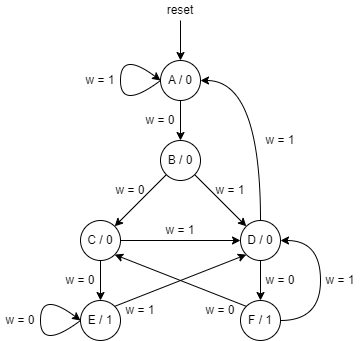

The diagram above was exported from draw.io. Its source (the exported page's mxGraphModel, read from the mxfile embedded in the PNG):
<mxGraphModel dx="1761" dy="601" grid="1" gridSize="10" guides="1" tooltips="1" connect="1" arrows="1" fold="1" page="1" pageScale="1" pageWidth="827" pageHeight="1169" math="0" shadow="0">
  <root>
    <mxCell id="0" />
    <mxCell id="1" parent="0" />
    <mxCell id="0p-rAPhgKyxUp3SJY8NE-3" value="A / 0" style="ellipse;whiteSpace=wrap;html=1;aspect=fixed;" vertex="1" parent="1">
      <mxGeometry x="-200" y="320" width="40" height="40" as="geometry" />
    </mxCell>
    <mxCell id="0p-rAPhgKyxUp3SJY8NE-4" value="B / 0" style="ellipse;whiteSpace=wrap;html=1;aspect=fixed;" vertex="1" parent="1">
      <mxGeometry x="-200" y="400" width="40" height="40" as="geometry" />
    </mxCell>
    <mxCell id="0p-rAPhgKyxUp3SJY8NE-5" value="D / 0" style="ellipse;whiteSpace=wrap;html=1;aspect=fixed;" vertex="1" parent="1">
      <mxGeometry x="-120" y="480" width="40" height="40" as="geometry" />
    </mxCell>
    <mxCell id="0p-rAPhgKyxUp3SJY8NE-6" value="C / 0" style="ellipse;whiteSpace=wrap;html=1;aspect=fixed;" vertex="1" parent="1">
      <mxGeometry x="-280" y="480" width="40" height="40" as="geometry" />
    </mxCell>
    <mxCell id="0p-rAPhgKyxUp3SJY8NE-7" value="F / 1" style="ellipse;whiteSpace=wrap;html=1;aspect=fixed;" vertex="1" parent="1">
      <mxGeometry x="-120" y="560" width="40" height="40" as="geometry" />
    </mxCell>
    <mxCell id="0p-rAPhgKyxUp3SJY8NE-8" value="E / 1" style="ellipse;whiteSpace=wrap;html=1;aspect=fixed;" vertex="1" parent="1">
      <mxGeometry x="-280" y="560" width="40" height="40" as="geometry" />
    </mxCell>
    <mxCell id="0p-rAPhgKyxUp3SJY8NE-9" value="" style="endArrow=classic;html=1;rounded=0;entryX=0.5;entryY=0;entryDx=0;entryDy=0;exitX=0.5;exitY=1;exitDx=0;exitDy=0;" edge="1" parent="1" source="0p-rAPhgKyxUp3SJY8NE-3" target="0p-rAPhgKyxUp3SJY8NE-4">
      <mxGeometry width="50" height="50" relative="1" as="geometry">
        <mxPoint x="-390" y="560" as="sourcePoint" />
        <mxPoint x="-340" y="510" as="targetPoint" />
      </mxGeometry>
    </mxCell>
    <mxCell id="0p-rAPhgKyxUp3SJY8NE-10" value="w = 0" style="text;html=1;align=center;verticalAlign=middle;whiteSpace=wrap;rounded=0;" vertex="1" parent="1">
      <mxGeometry x="-220" y="370" width="40" height="20" as="geometry" />
    </mxCell>
    <mxCell id="0p-rAPhgKyxUp3SJY8NE-11" value="" style="endArrow=classic;html=1;rounded=0;entryX=0.5;entryY=0;entryDx=0;entryDy=0;exitX=0.5;exitY=1;exitDx=0;exitDy=0;" edge="1" parent="1" source="0p-rAPhgKyxUp3SJY8NE-16" target="0p-rAPhgKyxUp3SJY8NE-3">
      <mxGeometry width="50" height="50" relative="1" as="geometry">
        <mxPoint x="-390" y="560" as="sourcePoint" />
        <mxPoint x="-340" y="510" as="targetPoint" />
      </mxGeometry>
    </mxCell>
    <mxCell id="0p-rAPhgKyxUp3SJY8NE-12" value="" style="endArrow=classic;html=1;rounded=0;entryX=0;entryY=0.5;entryDx=0;entryDy=0;curved=1;" edge="1" parent="1" target="0p-rAPhgKyxUp3SJY8NE-3">
      <mxGeometry width="50" height="50" relative="1" as="geometry">
        <mxPoint x="-200" y="340" as="sourcePoint" />
        <mxPoint x="-340" y="510" as="targetPoint" />
        <Array as="points">
          <mxPoint x="-240" y="370" />
          <mxPoint x="-240" y="310" />
        </Array>
      </mxGeometry>
    </mxCell>
    <mxCell id="0p-rAPhgKyxUp3SJY8NE-13" value="w = 1" style="text;html=1;align=center;verticalAlign=middle;whiteSpace=wrap;rounded=0;" vertex="1" parent="1">
      <mxGeometry x="-280" y="330" width="40" height="20" as="geometry" />
    </mxCell>
    <mxCell id="0p-rAPhgKyxUp3SJY8NE-15" value="w = 0" style="text;html=1;align=center;verticalAlign=middle;whiteSpace=wrap;rounded=0;" vertex="1" parent="1">
      <mxGeometry x="-250" y="440" width="40" height="20" as="geometry" />
    </mxCell>
    <mxCell id="0p-rAPhgKyxUp3SJY8NE-16" value="reset" style="text;html=1;align=center;verticalAlign=middle;whiteSpace=wrap;rounded=0;" vertex="1" parent="1">
      <mxGeometry x="-200" y="260" width="40" height="20" as="geometry" />
    </mxCell>
    <mxCell id="0p-rAPhgKyxUp3SJY8NE-17" value="" style="endArrow=classic;html=1;rounded=0;entryX=0;entryY=0;entryDx=0;entryDy=0;exitX=1;exitY=1;exitDx=0;exitDy=0;" edge="1" parent="1" source="0p-rAPhgKyxUp3SJY8NE-4" target="0p-rAPhgKyxUp3SJY8NE-5">
      <mxGeometry width="50" height="50" relative="1" as="geometry">
        <mxPoint x="-420" y="510" as="sourcePoint" />
        <mxPoint x="-370" y="460" as="targetPoint" />
      </mxGeometry>
    </mxCell>
    <mxCell id="0p-rAPhgKyxUp3SJY8NE-18" value="" style="endArrow=classic;html=1;rounded=0;entryX=1;entryY=0;entryDx=0;entryDy=0;exitX=0;exitY=1;exitDx=0;exitDy=0;" edge="1" parent="1" source="0p-rAPhgKyxUp3SJY8NE-4" target="0p-rAPhgKyxUp3SJY8NE-6">
      <mxGeometry width="50" height="50" relative="1" as="geometry">
        <mxPoint x="-156" y="444" as="sourcePoint" />
        <mxPoint x="-104" y="496" as="targetPoint" />
      </mxGeometry>
    </mxCell>
    <mxCell id="0p-rAPhgKyxUp3SJY8NE-19" value="" style="endArrow=classic;html=1;rounded=0;entryX=0;entryY=0.5;entryDx=0;entryDy=0;exitX=1;exitY=0.5;exitDx=0;exitDy=0;" edge="1" parent="1" source="0p-rAPhgKyxUp3SJY8NE-6" target="0p-rAPhgKyxUp3SJY8NE-5">
      <mxGeometry width="50" height="50" relative="1" as="geometry">
        <mxPoint x="-184" y="444" as="sourcePoint" />
        <mxPoint x="-236" y="496" as="targetPoint" />
      </mxGeometry>
    </mxCell>
    <mxCell id="0p-rAPhgKyxUp3SJY8NE-20" value="w = 1" style="text;html=1;align=center;verticalAlign=middle;whiteSpace=wrap;rounded=0;" vertex="1" parent="1">
      <mxGeometry x="-150" y="440" width="40" height="20" as="geometry" />
    </mxCell>
    <mxCell id="0p-rAPhgKyxUp3SJY8NE-21" value="" style="endArrow=classic;html=1;rounded=0;entryX=0.5;entryY=0;entryDx=0;entryDy=0;exitX=0.5;exitY=1;exitDx=0;exitDy=0;" edge="1" parent="1" source="0p-rAPhgKyxUp3SJY8NE-6" target="0p-rAPhgKyxUp3SJY8NE-8">
      <mxGeometry width="50" height="50" relative="1" as="geometry">
        <mxPoint x="-420" y="510" as="sourcePoint" />
        <mxPoint x="-370" y="460" as="targetPoint" />
      </mxGeometry>
    </mxCell>
    <mxCell id="0p-rAPhgKyxUp3SJY8NE-22" value="w = 0" style="text;html=1;align=center;verticalAlign=middle;whiteSpace=wrap;rounded=0;" vertex="1" parent="1">
      <mxGeometry x="-300" y="530" width="40" height="20" as="geometry" />
    </mxCell>
    <mxCell id="0p-rAPhgKyxUp3SJY8NE-23" value="w = 1" style="text;html=1;align=center;verticalAlign=middle;whiteSpace=wrap;rounded=0;" vertex="1" parent="1">
      <mxGeometry x="-200" y="480" width="40" height="20" as="geometry" />
    </mxCell>
    <mxCell id="0p-rAPhgKyxUp3SJY8NE-24" value="" style="endArrow=classic;html=1;rounded=0;exitX=1;exitY=0;exitDx=0;exitDy=0;entryX=0;entryY=1;entryDx=0;entryDy=0;" edge="1" parent="1" source="0p-rAPhgKyxUp3SJY8NE-8" target="0p-rAPhgKyxUp3SJY8NE-5">
      <mxGeometry width="50" height="50" relative="1" as="geometry">
        <mxPoint x="-420" y="510" as="sourcePoint" />
        <mxPoint x="-370" y="460" as="targetPoint" />
      </mxGeometry>
    </mxCell>
    <mxCell id="0p-rAPhgKyxUp3SJY8NE-25" value="w = 1" style="text;html=1;align=center;verticalAlign=middle;whiteSpace=wrap;rounded=0;" vertex="1" parent="1">
      <mxGeometry x="-240" y="560" width="40" height="20" as="geometry" />
    </mxCell>
    <mxCell id="0p-rAPhgKyxUp3SJY8NE-26" value="" style="endArrow=classic;html=1;rounded=0;entryX=1;entryY=0.5;entryDx=0;entryDy=0;exitX=0.5;exitY=0;exitDx=0;exitDy=0;curved=1;" edge="1" parent="1" source="0p-rAPhgKyxUp3SJY8NE-5" target="0p-rAPhgKyxUp3SJY8NE-3">
      <mxGeometry width="50" height="50" relative="1" as="geometry">
        <mxPoint x="-420" y="510" as="sourcePoint" />
        <mxPoint x="-370" y="460" as="targetPoint" />
        <Array as="points">
          <mxPoint x="-100" y="340" />
        </Array>
      </mxGeometry>
    </mxCell>
    <mxCell id="0p-rAPhgKyxUp3SJY8NE-27" value="w = 1" style="text;html=1;align=center;verticalAlign=middle;whiteSpace=wrap;rounded=0;" vertex="1" parent="1">
      <mxGeometry x="-100" y="390" width="40" height="20" as="geometry" />
    </mxCell>
    <mxCell id="0p-rAPhgKyxUp3SJY8NE-28" value="w = 0" style="text;html=1;align=center;verticalAlign=middle;whiteSpace=wrap;rounded=0;" vertex="1" parent="1">
      <mxGeometry x="-100" y="530" width="40" height="20" as="geometry" />
    </mxCell>
    <mxCell id="0p-rAPhgKyxUp3SJY8NE-29" value="" style="endArrow=classic;html=1;rounded=0;exitX=0.5;exitY=1;exitDx=0;exitDy=0;entryX=0.5;entryY=0;entryDx=0;entryDy=0;" edge="1" parent="1" source="0p-rAPhgKyxUp3SJY8NE-5" target="0p-rAPhgKyxUp3SJY8NE-7">
      <mxGeometry width="50" height="50" relative="1" as="geometry">
        <mxPoint x="-420" y="510" as="sourcePoint" />
        <mxPoint x="-370" y="460" as="targetPoint" />
      </mxGeometry>
    </mxCell>
    <mxCell id="0p-rAPhgKyxUp3SJY8NE-30" value="" style="endArrow=classic;html=1;rounded=0;entryX=0;entryY=0.5;entryDx=0;entryDy=0;curved=1;" edge="1" parent="1" target="0p-rAPhgKyxUp3SJY8NE-8">
      <mxGeometry width="50" height="50" relative="1" as="geometry">
        <mxPoint x="-280" y="580" as="sourcePoint" />
        <mxPoint x="-370" y="460" as="targetPoint" />
        <Array as="points">
          <mxPoint x="-320" y="610" />
          <mxPoint x="-320" y="550" />
        </Array>
      </mxGeometry>
    </mxCell>
    <mxCell id="0p-rAPhgKyxUp3SJY8NE-31" value="w = 0" style="text;html=1;align=center;verticalAlign=middle;whiteSpace=wrap;rounded=0;" vertex="1" parent="1">
      <mxGeometry x="-360" y="570" width="40" height="20" as="geometry" />
    </mxCell>
    <mxCell id="0p-rAPhgKyxUp3SJY8NE-32" value="" style="endArrow=classic;html=1;rounded=0;entryX=1;entryY=1;entryDx=0;entryDy=0;exitX=0;exitY=0;exitDx=0;exitDy=0;" edge="1" parent="1" source="0p-rAPhgKyxUp3SJY8NE-7" target="0p-rAPhgKyxUp3SJY8NE-6">
      <mxGeometry width="50" height="50" relative="1" as="geometry">
        <mxPoint x="-480" y="510" as="sourcePoint" />
        <mxPoint x="-430" y="460" as="targetPoint" />
      </mxGeometry>
    </mxCell>
    <mxCell id="0p-rAPhgKyxUp3SJY8NE-33" value="w = 0" style="text;html=1;align=center;verticalAlign=middle;whiteSpace=wrap;rounded=0;" vertex="1" parent="1">
      <mxGeometry x="-160" y="560" width="40" height="20" as="geometry" />
    </mxCell>
    <mxCell id="0p-rAPhgKyxUp3SJY8NE-34" value="w = 1" style="text;html=1;align=center;verticalAlign=middle;whiteSpace=wrap;rounded=0;" vertex="1" parent="1">
      <mxGeometry x="-40" y="530" width="40" height="20" as="geometry" />
    </mxCell>
    <mxCell id="0p-rAPhgKyxUp3SJY8NE-35" value="" style="endArrow=classic;html=1;rounded=0;entryX=1;entryY=0.5;entryDx=0;entryDy=0;exitX=1;exitY=0.5;exitDx=0;exitDy=0;curved=1;" edge="1" parent="1" source="0p-rAPhgKyxUp3SJY8NE-7" target="0p-rAPhgKyxUp3SJY8NE-5">
      <mxGeometry width="50" height="50" relative="1" as="geometry">
        <mxPoint x="-480" y="510" as="sourcePoint" />
        <mxPoint x="-430" y="460" as="targetPoint" />
        <Array as="points">
          <mxPoint x="-40" y="580" />
          <mxPoint x="-40" y="500" />
        </Array>
      </mxGeometry>
    </mxCell>
  </root>
</mxGraphModel>